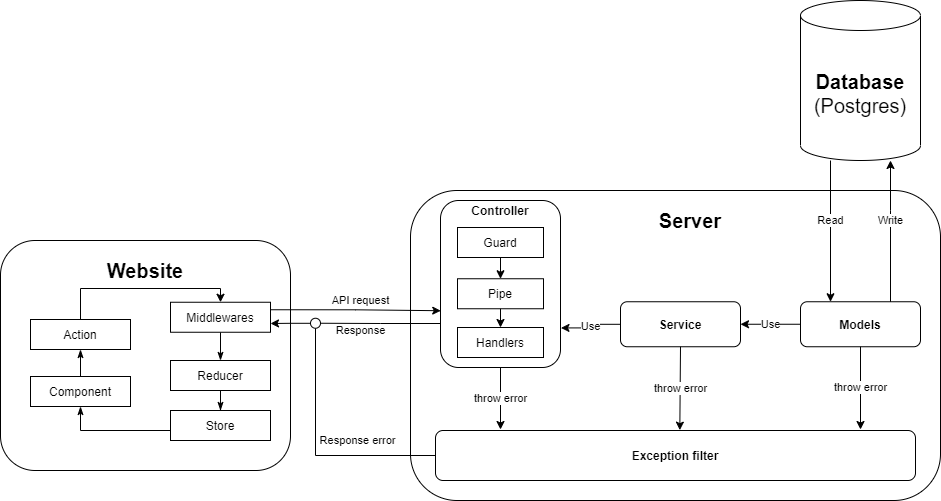

The diagram above was exported from draw.io. Its source (the exported page's mxGraphModel, read from the mxfile embedded in the PNG):
<mxGraphModel dx="1865" dy="1725" grid="1" gridSize="10" guides="1" tooltips="1" connect="1" arrows="1" fold="1" page="1" pageScale="1" pageWidth="827" pageHeight="1169" math="0" shadow="0">
  <root>
    <mxCell id="0" />
    <mxCell id="1" parent="0" />
    <mxCell id="gZMRwMRJJdXJQ0cKzLfR-1" value="&lt;font style=&quot;font-size: 20px&quot;&gt;&lt;b&gt;Database&lt;/b&gt;&lt;br&gt;(Postgres)&lt;/font&gt;" style="shape=cylinder3;whiteSpace=wrap;html=1;boundedLbl=1;backgroundOutline=1;size=15;" parent="1" vertex="1">
      <mxGeometry x="700" y="-270" width="120" height="160" as="geometry" />
    </mxCell>
    <mxCell id="KjKVA0m4UYuZcxa8tyyL-1" value="" style="rounded=1;whiteSpace=wrap;html=1;" parent="1" vertex="1">
      <mxGeometry x="-100" y="-30" width="290" height="230" as="geometry" />
    </mxCell>
    <mxCell id="KjKVA0m4UYuZcxa8tyyL-2" value="Website" style="text;html=1;strokeColor=none;fillColor=none;align=center;verticalAlign=middle;whiteSpace=wrap;rounded=0;fontStyle=1;fontSize=20;" parent="1" vertex="1">
      <mxGeometry x="25" y="-10" width="40" height="20" as="geometry" />
    </mxCell>
    <mxCell id="Amw-VuzgP1fbQdxW3K4u-16" style="edgeStyle=orthogonalEdgeStyle;rounded=0;orthogonalLoop=1;jettySize=auto;html=1;entryX=0.5;entryY=1;entryDx=0;entryDy=0;endArrow=classicThin;endFill=1;" parent="1" source="KjKVA0m4UYuZcxa8tyyL-3" target="KjKVA0m4UYuZcxa8tyyL-4" edge="1">
      <mxGeometry relative="1" as="geometry" />
    </mxCell>
    <mxCell id="KjKVA0m4UYuZcxa8tyyL-3" value="Component" style="rounded=0;whiteSpace=wrap;html=1;" parent="1" vertex="1">
      <mxGeometry x="-70" y="106" width="100" height="30" as="geometry" />
    </mxCell>
    <mxCell id="cjQmYAf4ghbGqEF_fZNJ-1" style="edgeStyle=orthogonalEdgeStyle;rounded=0;orthogonalLoop=1;jettySize=auto;html=1;entryX=0.5;entryY=0;entryDx=0;entryDy=0;" parent="1" source="KjKVA0m4UYuZcxa8tyyL-4" target="Amw-VuzgP1fbQdxW3K4u-7" edge="1">
      <mxGeometry relative="1" as="geometry">
        <Array as="points">
          <mxPoint x="-20" y="18" />
          <mxPoint x="120" y="18" />
        </Array>
      </mxGeometry>
    </mxCell>
    <mxCell id="KjKVA0m4UYuZcxa8tyyL-4" value="Action" style="rounded=0;whiteSpace=wrap;html=1;" parent="1" vertex="1">
      <mxGeometry x="-70" y="49" width="100" height="30" as="geometry" />
    </mxCell>
    <mxCell id="Amw-VuzgP1fbQdxW3K4u-15" style="edgeStyle=orthogonalEdgeStyle;rounded=0;orthogonalLoop=1;jettySize=auto;html=1;endArrow=classicThin;endFill=1;entryX=0.5;entryY=1;entryDx=0;entryDy=0;" parent="1" source="KjKVA0m4UYuZcxa8tyyL-5" target="KjKVA0m4UYuZcxa8tyyL-3" edge="1">
      <mxGeometry relative="1" as="geometry">
        <mxPoint x="-20" y="150" as="targetPoint" />
        <Array as="points">
          <mxPoint x="-20" y="160" />
        </Array>
      </mxGeometry>
    </mxCell>
    <mxCell id="KjKVA0m4UYuZcxa8tyyL-5" value="Store" style="rounded=0;whiteSpace=wrap;html=1;" parent="1" vertex="1">
      <mxGeometry x="70" y="140" width="100" height="30" as="geometry" />
    </mxCell>
    <mxCell id="KjKVA0m4UYuZcxa8tyyL-6" value="" style="rounded=1;whiteSpace=wrap;html=1;" parent="1" vertex="1">
      <mxGeometry x="310" y="-80" width="530" height="310" as="geometry" />
    </mxCell>
    <mxCell id="KjKVA0m4UYuZcxa8tyyL-7" value="Server" style="text;html=1;strokeColor=none;fillColor=none;align=center;verticalAlign=middle;whiteSpace=wrap;rounded=0;fontStyle=1;fontSize=20;" parent="1" vertex="1">
      <mxGeometry x="570" y="-60" width="40" height="20" as="geometry" />
    </mxCell>
    <mxCell id="KjKVA0m4UYuZcxa8tyyL-14" value="Response" style="edgeStyle=orthogonalEdgeStyle;rounded=0;orthogonalLoop=1;jettySize=auto;html=1;exitX=0;exitY=0.75;exitDx=0;exitDy=0;entryX=1;entryY=0.5;entryDx=0;entryDy=0;endArrow=none;endFill=0;" parent="1" source="xaMGjPC64_-0DQqoonV1-1" target="Amw-VuzgP1fbQdxW3K4u-9" edge="1">
      <mxGeometry x="0.3469" y="7" relative="1" as="geometry">
        <mxPoint x="240" y="53" as="targetPoint" />
        <Array as="points">
          <mxPoint x="340" y="53" />
          <mxPoint x="280" y="53" />
        </Array>
        <mxPoint as="offset" />
        <mxPoint x="340" y="112.5" as="sourcePoint" />
      </mxGeometry>
    </mxCell>
    <mxCell id="KjKVA0m4UYuZcxa8tyyL-16" value="Use" style="edgeStyle=orthogonalEdgeStyle;rounded=0;orthogonalLoop=1;jettySize=auto;html=1;entryX=1.004;entryY=0.763;entryDx=0;entryDy=0;entryPerimeter=0;" parent="1" source="KjKVA0m4UYuZcxa8tyyL-15" target="xaMGjPC64_-0DQqoonV1-1" edge="1">
      <mxGeometry relative="1" as="geometry">
        <mxPoint x="445" y="125" as="targetPoint" />
        <Array as="points" />
      </mxGeometry>
    </mxCell>
    <mxCell id="KjKVA0m4UYuZcxa8tyyL-15" value="&lt;b&gt;Service&lt;/b&gt;" style="rounded=1;whiteSpace=wrap;html=1;" parent="1" vertex="1">
      <mxGeometry x="520" y="31.25" width="120" height="45" as="geometry" />
    </mxCell>
    <mxCell id="KjKVA0m4UYuZcxa8tyyL-20" value="Response error" style="edgeStyle=orthogonalEdgeStyle;rounded=0;orthogonalLoop=1;jettySize=auto;html=1;entryX=0.5;entryY=1;entryDx=0;entryDy=0;endArrow=none;endFill=0;" parent="1" source="KjKVA0m4UYuZcxa8tyyL-17" target="Amw-VuzgP1fbQdxW3K4u-9" edge="1">
      <mxGeometry x="-0.3703" y="-15" relative="1" as="geometry">
        <mxPoint as="offset" />
        <mxPoint x="220" y="90" as="targetPoint" />
      </mxGeometry>
    </mxCell>
    <mxCell id="KjKVA0m4UYuZcxa8tyyL-17" value="&lt;b&gt;Exception filter&lt;/b&gt;" style="rounded=1;whiteSpace=wrap;html=1;" parent="1" vertex="1">
      <mxGeometry x="335" y="160" width="480" height="50" as="geometry" />
    </mxCell>
    <mxCell id="KjKVA0m4UYuZcxa8tyyL-25" value="Use" style="edgeStyle=orthogonalEdgeStyle;rounded=0;orthogonalLoop=1;jettySize=auto;html=1;entryX=1;entryY=0.5;entryDx=0;entryDy=0;" parent="1" source="KjKVA0m4UYuZcxa8tyyL-24" target="KjKVA0m4UYuZcxa8tyyL-15" edge="1">
      <mxGeometry relative="1" as="geometry" />
    </mxCell>
    <mxCell id="KjKVA0m4UYuZcxa8tyyL-24" value="&lt;b&gt;Models&lt;/b&gt;" style="rounded=1;whiteSpace=wrap;html=1;" parent="1" vertex="1">
      <mxGeometry x="700" y="31.25" width="120" height="45" as="geometry" />
    </mxCell>
    <mxCell id="KjKVA0m4UYuZcxa8tyyL-29" value="Write" style="edgeStyle=orthogonalEdgeStyle;rounded=0;orthogonalLoop=1;jettySize=auto;html=1;entryX=0.75;entryY=0;entryDx=0;entryDy=0;startArrow=classic;startFill=1;endArrow=none;endFill=0;" parent="1" source="gZMRwMRJJdXJQ0cKzLfR-1" target="KjKVA0m4UYuZcxa8tyyL-24" edge="1">
      <mxGeometry x="-0.1504" relative="1" as="geometry">
        <Array as="points">
          <mxPoint x="790" y="-60" />
          <mxPoint x="790" y="-60" />
        </Array>
        <mxPoint as="offset" />
      </mxGeometry>
    </mxCell>
    <mxCell id="xaMGjPC64_-0DQqoonV1-1" value="" style="rounded=1;whiteSpace=wrap;html=1;" parent="1" vertex="1">
      <mxGeometry x="340" y="-70" width="120" height="167" as="geometry" />
    </mxCell>
    <mxCell id="xaMGjPC64_-0DQqoonV1-2" value="throw error" style="endArrow=classic;html=1;exitX=0.5;exitY=1;exitDx=0;exitDy=0;" parent="1" source="xaMGjPC64_-0DQqoonV1-1" edge="1">
      <mxGeometry width="50" height="50" relative="1" as="geometry">
        <mxPoint x="700" y="200" as="sourcePoint" />
        <mxPoint x="400" y="159" as="targetPoint" />
      </mxGeometry>
    </mxCell>
    <mxCell id="xaMGjPC64_-0DQqoonV1-3" value="throw error" style="endArrow=classic;html=1;exitX=0.5;exitY=1;exitDx=0;exitDy=0;entryX=0.509;entryY=-0.007;entryDx=0;entryDy=0;entryPerimeter=0;" parent="1" source="KjKVA0m4UYuZcxa8tyyL-15" target="KjKVA0m4UYuZcxa8tyyL-17" edge="1">
      <mxGeometry width="50" height="50" relative="1" as="geometry">
        <mxPoint x="560" y="110" as="sourcePoint" />
        <mxPoint x="560" y="192.29999999999995" as="targetPoint" />
      </mxGeometry>
    </mxCell>
    <mxCell id="xaMGjPC64_-0DQqoonV1-4" value="throw error" style="endArrow=classic;html=1;" parent="1" source="KjKVA0m4UYuZcxa8tyyL-24" edge="1">
      <mxGeometry width="50" height="50" relative="1" as="geometry">
        <mxPoint x="759.71" y="96.25" as="sourcePoint" />
        <mxPoint x="760" y="159" as="targetPoint" />
      </mxGeometry>
    </mxCell>
    <mxCell id="xaMGjPC64_-0DQqoonV1-6" value="Read" style="edgeStyle=orthogonalEdgeStyle;rounded=0;orthogonalLoop=1;jettySize=auto;html=1;startArrow=classic;startFill=1;endArrow=none;endFill=0;exitX=0.25;exitY=0;exitDx=0;exitDy=0;" parent="1" source="KjKVA0m4UYuZcxa8tyyL-24" target="gZMRwMRJJdXJQ0cKzLfR-1" edge="1">
      <mxGeometry x="0.1504" relative="1" as="geometry">
        <Array as="points">
          <mxPoint x="730" y="-110" />
        </Array>
        <mxPoint as="offset" />
        <mxPoint x="810" y="-120" as="sourcePoint" />
        <mxPoint x="740" y="-130" as="targetPoint" />
      </mxGeometry>
    </mxCell>
    <mxCell id="xaMGjPC64_-0DQqoonV1-7" value="Guard" style="rounded=0;whiteSpace=wrap;html=1;" parent="1" vertex="1">
      <mxGeometry x="357" y="-43" width="86" height="30" as="geometry" />
    </mxCell>
    <mxCell id="xaMGjPC64_-0DQqoonV1-8" value="Pipe" style="rounded=0;whiteSpace=wrap;html=1;" parent="1" vertex="1">
      <mxGeometry x="357" y="8.25" width="86" height="30" as="geometry" />
    </mxCell>
    <mxCell id="xaMGjPC64_-0DQqoonV1-9" value="Handlers" style="rounded=0;whiteSpace=wrap;html=1;" parent="1" vertex="1">
      <mxGeometry x="357" y="57" width="86" height="30" as="geometry" />
    </mxCell>
    <mxCell id="xaMGjPC64_-0DQqoonV1-10" value="" style="endArrow=classic;html=1;entryX=0.5;entryY=0;entryDx=0;entryDy=0;exitX=0.5;exitY=1;exitDx=0;exitDy=0;" parent="1" source="xaMGjPC64_-0DQqoonV1-8" target="xaMGjPC64_-0DQqoonV1-9" edge="1">
      <mxGeometry width="50" height="50" relative="1" as="geometry">
        <mxPoint x="480" y="97" as="sourcePoint" />
        <mxPoint x="530" y="47" as="targetPoint" />
      </mxGeometry>
    </mxCell>
    <mxCell id="xaMGjPC64_-0DQqoonV1-11" value="" style="endArrow=classic;html=1;entryX=0.5;entryY=0;entryDx=0;entryDy=0;exitX=0.5;exitY=1;exitDx=0;exitDy=0;" parent="1" source="xaMGjPC64_-0DQqoonV1-7" target="xaMGjPC64_-0DQqoonV1-8" edge="1">
      <mxGeometry width="50" height="50" relative="1" as="geometry">
        <mxPoint x="410" y="57" as="sourcePoint" />
        <mxPoint x="410" y="87" as="targetPoint" />
      </mxGeometry>
    </mxCell>
    <mxCell id="Amw-VuzgP1fbQdxW3K4u-14" style="edgeStyle=orthogonalEdgeStyle;rounded=0;orthogonalLoop=1;jettySize=auto;html=1;entryX=0.5;entryY=0;entryDx=0;entryDy=0;endArrow=classicThin;endFill=1;" parent="1" source="Amw-VuzgP1fbQdxW3K4u-2" target="KjKVA0m4UYuZcxa8tyyL-5" edge="1">
      <mxGeometry relative="1" as="geometry" />
    </mxCell>
    <mxCell id="Amw-VuzgP1fbQdxW3K4u-2" value="Reducer" style="rounded=0;whiteSpace=wrap;html=1;" parent="1" vertex="1">
      <mxGeometry x="70" y="90" width="100" height="30" as="geometry" />
    </mxCell>
    <mxCell id="Amw-VuzgP1fbQdxW3K4u-13" style="edgeStyle=orthogonalEdgeStyle;rounded=0;orthogonalLoop=1;jettySize=auto;html=1;entryX=0.5;entryY=0;entryDx=0;entryDy=0;endArrow=classicThin;endFill=1;" parent="1" source="Amw-VuzgP1fbQdxW3K4u-7" target="Amw-VuzgP1fbQdxW3K4u-2" edge="1">
      <mxGeometry relative="1" as="geometry" />
    </mxCell>
    <mxCell id="cjQmYAf4ghbGqEF_fZNJ-2" value="API request" style="edgeStyle=orthogonalEdgeStyle;rounded=0;orthogonalLoop=1;jettySize=auto;html=1;exitX=1;exitY=0.25;exitDx=0;exitDy=0;entryX=0.002;entryY=0.66;entryDx=0;entryDy=0;entryPerimeter=0;" parent="1" source="Amw-VuzgP1fbQdxW3K4u-7" target="xaMGjPC64_-0DQqoonV1-1" edge="1">
      <mxGeometry x="0.0622" y="10" relative="1" as="geometry">
        <mxPoint as="offset" />
      </mxGeometry>
    </mxCell>
    <mxCell id="Amw-VuzgP1fbQdxW3K4u-7" value="Middlewares" style="rounded=0;whiteSpace=wrap;html=1;" parent="1" vertex="1">
      <mxGeometry x="70" y="31.75" width="100" height="30" as="geometry" />
    </mxCell>
    <mxCell id="Amw-VuzgP1fbQdxW3K4u-10" style="edgeStyle=orthogonalEdgeStyle;rounded=0;orthogonalLoop=1;jettySize=auto;html=1;" parent="1" source="Amw-VuzgP1fbQdxW3K4u-9" edge="1">
      <mxGeometry relative="1" as="geometry">
        <mxPoint x="170" y="53" as="targetPoint" />
        <Array as="points">
          <mxPoint x="190" y="53" />
          <mxPoint x="170" y="53" />
        </Array>
      </mxGeometry>
    </mxCell>
    <mxCell id="Amw-VuzgP1fbQdxW3K4u-9" value="" style="ellipse;whiteSpace=wrap;html=1;aspect=fixed;" parent="1" vertex="1">
      <mxGeometry x="210" y="47.75" width="10" height="10" as="geometry" />
    </mxCell>
    <mxCell id="KjKVA0m4UYuZcxa8tyyL-9" value="Controller" style="text;html=1;strokeColor=none;fillColor=none;align=center;verticalAlign=middle;whiteSpace=wrap;rounded=0;fontStyle=1" parent="1" vertex="1">
      <mxGeometry x="380" y="-70" width="40" height="20" as="geometry" />
    </mxCell>
  </root>
</mxGraphModel>